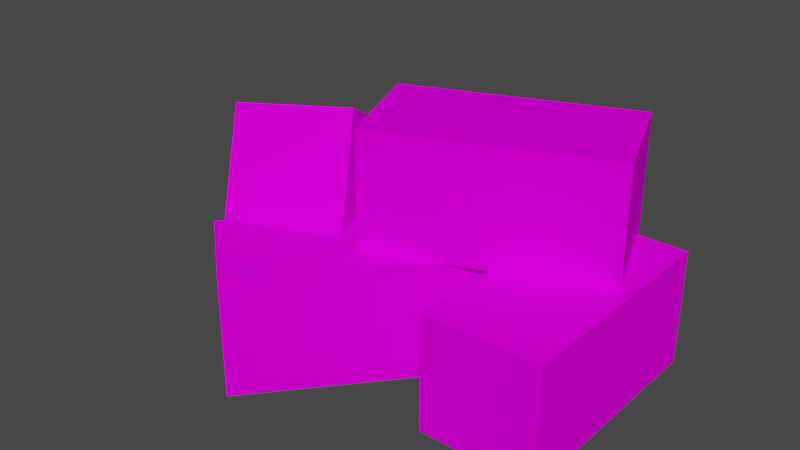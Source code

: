 # Source: Brick.blend  (saved by Blender 3.2.14; exported with 4.5.12 LTS)
import bpy
from mathutils import Matrix  # noqa: F401  (used for matrix-valued properties, if any)

bpy.ops.wm.read_factory_settings(use_empty=True)
scene = bpy.context.scene
scene.name = 'Scene'

# ---- collections
col_collection = bpy.data.collections.new('Collection'); scene.collection.children.link(col_collection)

# ---- images (referenced by path relative to the original .blend; pixels are not part of the script)
import os
ASSET_DIR = os.environ.get("B2B_ASSET_DIR", "")  # directory of the original .blend (textures are referenced by path, not embedded)
HERE = os.path.dirname(os.path.abspath(__file__))  # packed textures are extracted next to this script under _unpacked/

def load_image(name, relpath, width, height, colorspace="sRGB"):
    """Load a texture the original file referenced (path relative to the .blend, or extracted next to this script)."""
    p = next((c for c in (os.path.join(HERE, relpath), os.path.join(ASSET_DIR, relpath)) if relpath and os.path.exists(c)), "")
    if p:
        img = bpy.data.images.load(p, check_existing=True)
        img.name = name
    else:  # same state as the original file: an image datablock whose file is absent (Cycles renders it pink)
        img = bpy.data.images.new(name, width, height)
        img.source = "FILE"
        img.filepath = "//" + (relpath or name)
    img.colorspace_settings.name = colorspace
    return img
img_testtexture3_png = load_image('TestTexture3.png', 'TestTexture3.png', 1024, 1024, 'sRGB')
img_testtexture3_png_003 = load_image('TestTexture3.png.003', 'TestTexture3.png', 1024, 1024, 'sRGB')
img_testtexture3_png_004 = load_image('TestTexture3.png.004', 'TestTexture3.png', 1024, 1024, 'sRGB')
img_testtexture3_png_005 = load_image('TestTexture3.png.005', 'TestTexture3.png', 1024, 1024, 'sRGB')

# ---- materials (node trees are filled in below, after node groups)
mat_material = bpy.data.materials.new('Material')
mat_material.alpha_threshold = 0.0
mat_material.use_transparent_shadow = False
mat_material.line_color = (0.0, 0.0, 0.0, 1.0)
mat_material_003 = bpy.data.materials.new('Material.003')
mat_material_003.alpha_threshold = 0.0
mat_material_003.use_transparent_shadow = False
mat_material_003.line_color = (0.0, 0.0, 0.0, 1.0)
mat_material_004 = bpy.data.materials.new('Material.004')
mat_material_004.alpha_threshold = 0.0
mat_material_004.use_transparent_shadow = False
mat_material_004.line_color = (0.0, 0.0, 0.0, 1.0)
mat_material_005 = bpy.data.materials.new('Material.005')
mat_material_005.alpha_threshold = 0.0
mat_material_005.use_transparent_shadow = False
mat_material_005.line_color = (0.0, 0.0, 0.0, 1.0)

# ---- material node trees
mat_material.use_nodes = True; mat_material.node_tree.nodes.clear()
_N = mat_material.node_tree.nodes; _L = mat_material.node_tree.links
n0 = _N.new('ShaderNodeOutputMaterial'); n0.name = 'Material Output'; n0.location = (300, 300)
n1 = _N.new('ShaderNodeBsdfPrincipled'); n1.name = 'Principled BSDF'; n1.location = (10, 300)
n1.distribution = 'GGX'
n1.subsurface_method = 'RANDOM_WALK_SKIN'
n1.inputs[2].default_value = 0.6294
n1.inputs[3].default_value = 1.45
n1.inputs[13].default_value = 0.0
n1.inputs[27].default_value = (0.0, 0.0, 0.0, 1.0)
n1.inputs[28].default_value = 1.0
n2 = _N.new('ShaderNodeTexImage'); n2.name = 'Image Texture'; n2.location = (-280, 275)
n2.image = img_testtexture3_png
_L.new(n1.outputs[0], n0.inputs[0])
_L.new(n2.outputs[0], n1.inputs[0])
n0.is_active_output = True
mat_material_003.use_nodes = True; mat_material_003.node_tree.nodes.clear()
_N = mat_material_003.node_tree.nodes; _L = mat_material_003.node_tree.links
n0 = _N.new('ShaderNodeOutputMaterial'); n0.name = 'Material Output'; n0.location = (300, 300)
n1 = _N.new('ShaderNodeBsdfPrincipled'); n1.name = 'Principled BSDF'; n1.location = (10, 300)
n1.distribution = 'GGX'
n1.subsurface_method = 'RANDOM_WALK_SKIN'
n1.inputs[2].default_value = 0.6294
n1.inputs[3].default_value = 1.45
n1.inputs[13].default_value = 0.0
n1.inputs[27].default_value = (0.0, 0.0, 0.0, 1.0)
n1.inputs[28].default_value = 1.0
n2 = _N.new('ShaderNodeTexImage'); n2.name = 'Image Texture'; n2.location = (-280, 275)
n2.image = img_testtexture3_png_003
_L.new(n1.outputs[0], n0.inputs[0])
_L.new(n2.outputs[0], n1.inputs[0])
n0.is_active_output = True
mat_material_004.use_nodes = True; mat_material_004.node_tree.nodes.clear()
_N = mat_material_004.node_tree.nodes; _L = mat_material_004.node_tree.links
n0 = _N.new('ShaderNodeOutputMaterial'); n0.name = 'Material Output'; n0.location = (300, 300)
n1 = _N.new('ShaderNodeBsdfPrincipled'); n1.name = 'Principled BSDF'; n1.location = (10, 300)
n1.distribution = 'GGX'
n1.subsurface_method = 'RANDOM_WALK_SKIN'
n1.inputs[2].default_value = 0.6294
n1.inputs[3].default_value = 1.45
n1.inputs[13].default_value = 0.0
n1.inputs[27].default_value = (0.0, 0.0, 0.0, 1.0)
n1.inputs[28].default_value = 1.0
n2 = _N.new('ShaderNodeTexImage'); n2.name = 'Image Texture'; n2.location = (-280, 275)
n2.image = img_testtexture3_png_004
_L.new(n1.outputs[0], n0.inputs[0])
_L.new(n2.outputs[0], n1.inputs[0])
n0.is_active_output = True
mat_material_005.use_nodes = True; mat_material_005.node_tree.nodes.clear()
_N = mat_material_005.node_tree.nodes; _L = mat_material_005.node_tree.links
n0 = _N.new('ShaderNodeOutputMaterial'); n0.name = 'Material Output'; n0.location = (300, 300)
n1 = _N.new('ShaderNodeBsdfPrincipled'); n1.name = 'Principled BSDF'; n1.location = (10, 300)
n1.distribution = 'GGX'
n1.subsurface_method = 'RANDOM_WALK_SKIN'
n1.inputs[2].default_value = 0.6294
n1.inputs[3].default_value = 1.45
n1.inputs[13].default_value = 0.0
n1.inputs[27].default_value = (0.0, 0.0, 0.0, 1.0)
n1.inputs[28].default_value = 1.0
n2 = _N.new('ShaderNodeTexImage'); n2.name = 'Image Texture'; n2.location = (-280, 275)
n2.image = img_testtexture3_png_005
_L.new(n1.outputs[0], n0.inputs[0])
_L.new(n2.outputs[0], n1.inputs[0])
n0.is_active_output = True

# ---- world
world_world = bpy.data.worlds.new('World'); scene.world = world_world
world_world.use_nodes = True; world_world.node_tree.nodes.clear()
_N = world_world.node_tree.nodes; _L = world_world.node_tree.links
n0 = _N.new('ShaderNodeOutputWorld'); n0.name = 'World Output'; n0.location = (300, 300)
n1 = _N.new('ShaderNodeBackground'); n1.name = 'Background'; n1.location = (10, 300)
n1.inputs[0].default_value = (0.05088, 0.05088, 0.05088, 1.0)
_L.new(n1.outputs[0], n0.inputs[0])
n0.is_active_output = True
world_world.color = (0.05088, 0.05088, 0.05088)
world_world.use_sun_shadow = False
world_world.sun_shadow_jitter_overblur = 0.0

# ---- meshes
me_cube = bpy.data.meshes.new('Cube')
me_cube.from_pydata([(1.0, 3.0, 1.0), (1.0, 3.0, -1.0), (1.0, -1.0, 1.0), (1.0, -1.0, -1.0), (-1.0, 3.0, 1.0), (-1.0, 3.0, -1.0), (-1.0, -1.0, 1.0), (-1.0, -1.0, -1.0)], [], [(0, 4, 6, 2), (3, 2, 6, 7), (7, 6, 4, 5), (5, 1, 3, 7), (1, 0, 2, 3), (5, 4, 0, 1)])
_k = set([(5, 7)])
me_cube.attributes.new('sharp_edge', 'BOOLEAN', 'EDGE').data.foreach_set('value', [ (min(e.vertices), max(e.vertices)) in _k for e in me_cube.edges])
_uv = me_cube.uv_layers.new(name='UVMap')
_uv.uv.foreach_set('vector', [0.2383, 0.4972, 0.2383, 0.2528, 0.7635, 0.2528, 0.7635, 0.4972, 0.7805, 0.7348, 0.7805, 0.5112, 0.9869, 0.5112, 0.9869, 0.7348, 0.7647, 0.002261, 0.7647, 0.2477, 0.2372, 0.2477, 0.2372, 0.002261, 0.2374, 0.9977, 0.2374, 0.7523, 0.7645, 0.7523, 0.7645, 0.9977, 0.2393, 0.7467, 0.2393, 0.5033, 0.7625, 0.5033, 0.7625, 0.7467, 0.2209, 0.5157, 0.2209, 0.7364, 0.01716, 0.7364, 0.01716, 0.5157])
me_cube.materials.append(mat_material)
me_cube.use_mirror_vertex_groups = False
me_cube.update()
me_cube_003 = bpy.data.meshes.new('Cube.003')
me_cube_003.from_pydata([(1.0, 3.0, 1.0), (1.0, 3.0, -1.0), (1.0, -1.0, 1.0), (1.0, -1.0, -1.0), (-1.0, 3.0, 1.0), (-1.0, 3.0, -1.0), (-1.0, -1.0, 1.0), (-1.0, -1.0, -1.0)], [], [(0, 4, 6, 2), (3, 2, 6, 7), (7, 6, 4, 5), (5, 1, 3, 7), (1, 0, 2, 3), (5, 4, 0, 1)])
_k = set([(5, 7)])
me_cube_003.attributes.new('sharp_edge', 'BOOLEAN', 'EDGE').data.foreach_set('value', [ (min(e.vertices), max(e.vertices)) in _k for e in me_cube_003.edges])
_uv = me_cube_003.uv_layers.new(name='UVMap')
_uv.uv.foreach_set('vector', [0.2383, 0.4972, 0.2383, 0.2528, 0.7635, 0.2528, 0.7635, 0.4972, 0.7805, 0.7348, 0.7805, 0.5112, 0.9869, 0.5112, 0.9869, 0.7348, 0.7647, 0.002261, 0.7647, 0.2477, 0.2372, 0.2477, 0.2372, 0.002261, 0.2374, 0.9977, 0.2374, 0.7523, 0.7645, 0.7523, 0.7645, 0.9977, 0.2393, 0.7467, 0.2393, 0.5033, 0.7625, 0.5033, 0.7625, 0.7467, 0.2209, 0.5157, 0.2209, 0.7364, 0.01716, 0.7364, 0.01716, 0.5157])
me_cube_003.materials.append(mat_material_003)
me_cube_003.use_mirror_vertex_groups = False
me_cube_003.update()
me_cube_004 = bpy.data.meshes.new('Cube.004')
me_cube_004.from_pydata([(1.0, 3.0, 1.0), (1.0, 3.0, -1.0), (1.0, -1.0, 1.0), (1.0, -1.0, -1.0), (-1.0, 3.0, 1.0), (-1.0, 3.0, -1.0), (-1.0, -1.0, 1.0), (-1.0, -1.0, -1.0)], [], [(0, 4, 6, 2), (3, 2, 6, 7), (7, 6, 4, 5), (5, 1, 3, 7), (1, 0, 2, 3), (5, 4, 0, 1)])
_k = set([(5, 7)])
me_cube_004.attributes.new('sharp_edge', 'BOOLEAN', 'EDGE').data.foreach_set('value', [ (min(e.vertices), max(e.vertices)) in _k for e in me_cube_004.edges])
_uv = me_cube_004.uv_layers.new(name='UVMap')
_uv.uv.foreach_set('vector', [0.2383, 0.4972, 0.2383, 0.2528, 0.7635, 0.2528, 0.7635, 0.4972, 0.7805, 0.7348, 0.7805, 0.5112, 0.9869, 0.5112, 0.9869, 0.7348, 0.7647, 0.002261, 0.7647, 0.2477, 0.2372, 0.2477, 0.2372, 0.002261, 0.2374, 0.9977, 0.2374, 0.7523, 0.7645, 0.7523, 0.7645, 0.9977, 0.2393, 0.7467, 0.2393, 0.5033, 0.7625, 0.5033, 0.7625, 0.7467, 0.2209, 0.5157, 0.2209, 0.7364, 0.01716, 0.7364, 0.01716, 0.5157])
me_cube_004.materials.append(mat_material_004)
me_cube_004.use_mirror_vertex_groups = False
me_cube_004.update()
me_cube_005 = bpy.data.meshes.new('Cube.005')
me_cube_005.from_pydata([(1.0, 3.0, 1.0), (1.0, 3.0, -1.0), (1.0, -1.0, 1.0), (1.0, -1.0, -1.0), (-1.0, 3.0, 1.0), (-1.0, 3.0, -1.0), (-1.0, -1.0, 1.0), (-1.0, -1.0, -1.0)], [], [(0, 4, 6, 2), (3, 2, 6, 7), (7, 6, 4, 5), (5, 1, 3, 7), (1, 0, 2, 3), (5, 4, 0, 1)])
_k = set([(5, 7)])
me_cube_005.attributes.new('sharp_edge', 'BOOLEAN', 'EDGE').data.foreach_set('value', [ (min(e.vertices), max(e.vertices)) in _k for e in me_cube_005.edges])
_uv = me_cube_005.uv_layers.new(name='UVMap')
_uv.uv.foreach_set('vector', [0.2383, 0.4972, 0.2383, 0.2528, 0.7635, 0.2528, 0.7635, 0.4972, 0.7805, 0.7348, 0.7805, 0.5112, 0.9869, 0.5112, 0.9869, 0.7348, 0.7647, 0.002261, 0.7647, 0.2477, 0.2372, 0.2477, 0.2372, 0.002261, 0.2374, 0.9977, 0.2374, 0.7523, 0.7645, 0.7523, 0.7645, 0.9977, 0.2393, 0.7467, 0.2393, 0.5033, 0.7625, 0.5033, 0.7625, 0.7467, 0.2209, 0.5157, 0.2209, 0.7364, 0.01716, 0.7364, 0.01716, 0.5157])
me_cube_005.materials.append(mat_material_005)
me_cube_005.use_mirror_vertex_groups = False
me_cube_005.update()

# ---- objects
ob_cube = bpy.data.objects.new('Cube', me_cube)
ob_cube_001 = bpy.data.objects.new('Cube.001', me_cube_003)
ob_cube_002 = bpy.data.objects.new('Cube.002', me_cube_004)
ob_cube_003 = bpy.data.objects.new('Cube.003', me_cube_005)

# ---- transforms, parenting, visibility, modifiers, constraints
ob_cube.location = (0.0, 0.0, 0.0)
ob_cube.rotation_euler = (-1.344e-07, -1.571, 0.0)
ob_cube.lock_rotations_4d = False
ob_cube.empty_display_type = 'ARROWS'
ob_cube.lineart.crease_threshold = 0.0
ob_cube_001.location = (-3.9, -0.8035, 0.0)
ob_cube_001.rotation_euler = (-0.7055, -1.571, 0.0)
ob_cube_001.lock_rotations_4d = False
ob_cube_001.empty_display_type = 'ARROWS'
ob_cube_001.lineart.crease_threshold = 0.0
ob_cube_002.location = (-0.4899, 1.862, 1.983)
ob_cube_002.rotation_euler = (1.947, -1.571, 0.0)
ob_cube_002.lock_rotations_4d = False
ob_cube_002.empty_display_type = 'ARROWS'
ob_cube_002.lineart.crease_threshold = 0.0
ob_cube_003.location = (-4.844, 0.8309, 1.347)
ob_cube_003.rotation_euler = (-1.691, -1.052, 2.085)
ob_cube_003.lock_rotations_4d = False
ob_cube_003.empty_display_type = 'ARROWS'
ob_cube_003.lineart.crease_threshold = 0.0

# ---- collection membership
col_collection.objects.link(ob_cube)
col_collection.objects.link(ob_cube_001)
col_collection.objects.link(ob_cube_002)
col_collection.objects.link(ob_cube_003)

# ---- scene / render settings (as saved in the file)
scene.frame_start = 1; scene.frame_end = 250; scene.frame_set(1)
scene.render.engine = 'BLENDER_EEVEE_NEXT'
scene.cycles.sampling_pattern = 'TABULATED_SOBOL'
scene.cycles.use_light_tree = False
scene.view_settings.view_transform = 'Filmic'
bpy.context.view_layer.update()

# ---- added for rendering (the .blend has no active camera and no usable light): camera, sun
cam_auto = bpy.data.cameras.new('AutoCamera')
cam_auto.lens = 50.0
cam_auto.sensor_width = 36.0
cam_auto.clip_end = 1000.0
ob_auto_camera = bpy.data.objects.new('AutoCamera', cam_auto)
scene.collection.objects.link(ob_auto_camera)
ob_auto_camera.location = (7.1307, -11.1967, 9.05273)
ob_auto_camera.rotation_euler = (1.09748, -7.21219e-08, 0.694738)
scene.camera = ob_auto_camera
light_auto_sun = bpy.data.lights.new('AutoSun', 'SUN')
light_auto_sun.energy = 3.0
light_auto_sun.angle = 0.0523599
ob_auto_sun = bpy.data.objects.new('AutoSun', light_auto_sun)
scene.collection.objects.link(ob_auto_sun)
ob_auto_sun.rotation_euler = (0.872665, 0.174533, 0.523599)
bpy.context.view_layer.update()
